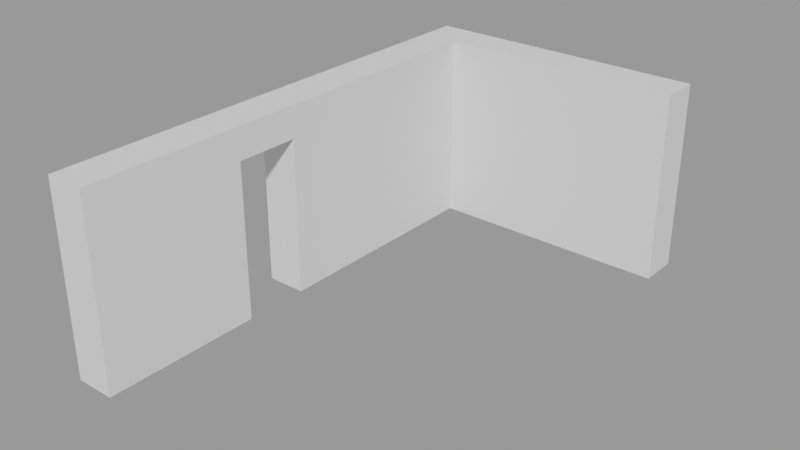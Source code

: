 # Source: UG_Wall05.blend  (saved by Blender 3.1.7; exported with 4.5.12 LTS)
import bpy
from mathutils import Matrix  # noqa: F401  (used for matrix-valued properties, if any)

bpy.ops.wm.read_factory_settings(use_empty=True)
scene = bpy.context.scene
scene.name = 'MainScene'

# ---- collections
col_underground = bpy.data.collections.new('Underground'); scene.collection.children.link(col_underground)
col_walls = bpy.data.collections.new('Walls'); col_underground.children.link(col_walls)

# ---- meshes
me_cube_012 = bpy.data.meshes.new('Cube.012')
me_cube_012.from_pydata([(22.85, -2.901, 1.2), (22.85, -2.901, -1.2), (25.25, -2.901, 1.2), (25.25, -2.901, -1.2), (22.85, 2.894, 1.2), (22.85, 2.894, -1.2), (25.25, 2.894, 1.2), (25.25, 2.894, -1.2), (22.85, 3.394, 1.2), (22.85, 3.394, -1.2), (25.25, 3.394, 1.2), (25.25, 3.394, -1.2), (40.08, 2.894, 1.2), (40.08, 2.894, -1.2), (40.08, 3.394, 1.2), (40.08, 3.394, -1.2), (25.25, -0.8905, -1.2), (25.25, -0.07347, -1.2), (25.25, -0.8905, 0.795), (25.25, -0.07347, 0.795), (22.85, -0.07347, 0.795), (22.85, -0.8905, 0.795), (22.85, -0.8905, -1.2), (22.85, -0.07347, -1.2)], [], [(7, 6, 2, 3, 16, 18, 19, 17), (4, 6, 10, 8), (1, 0, 4, 5, 23, 20, 21, 22), (0, 2, 6, 4), (23, 5, 7, 17), (3, 1, 22, 16), (1, 3, 2, 0), (9, 8, 10, 11), (5, 4, 8, 9), (7, 5, 9, 11), (11, 10, 14, 15), (12, 13, 15, 14), (6, 7, 13, 12), (10, 6, 12, 14), (7, 11, 15, 13), (17, 19, 20, 23), (21, 18, 16, 22), (20, 19, 18, 21)])
_uv = me_cube_012.uv_layers.new(name='UVMap')
_uv.uv.foreach_set('vector', [0.375, 0.04021, 0.625, 0.04021, 0.625, 0.04021, 0.375, 0.04021, 0.375, 0.04021, 0.5828, 0.04021, 0.5828, 0.04021, 0.375, 0.04021, 0.625, 0.04021, 0.625, 0.04021, 0.625, 0.04021, 0.625, 0.04021, 0.375, 0.04021, 0.625, 0.04021, 0.625, 0.04021, 0.375, 0.04021, 0.375, 0.04021, 0.5828, 0.04021, 0.5828, 0.04021, 0.375, 0.04021, 0.625, 0.04021, 0.625, 0.04021, 0.625, 0.04021, 0.625, 0.04021, 0.375, 0.04021, 0.375, 0.04021, 0.375, 0.04021, 0.375, 0.04021, 0.375, 0.04021, 0.375, 0.04021, 0.375, 0.04021, 0.375, 0.04021, 0.375, 0.04021, 0.375, 0.04021, 0.625, 0.04021, 0.625, 0.04021, 0.375, 0.04021, 0.625, 0.04021, 0.625, 0.04021, 0.375, 0.04021, 0.375, 0.04021, 0.625, 0.04021, 0.625, 0.04021, 0.375, 0.04021, 0.375, 0.04021, 0.375, 0.04021, 0.375, 0.04021, 0.375, 0.04021, 0.375, 0.04021, 0.625, 0.04021, 0.625, 0.04021, 0.375, 0.04021, 0.625, 0.04021, 0.375, 0.04021, 0.375, 0.04021, 0.625, 0.04021, 0.625, 0.04021, 0.375, 0.04021, 0.375, 0.04021, 0.625, 0.04021, 0.625, 0.04021, 0.625, 0.04021, 0.625, 0.04021, 0.625, 0.04021, 0.375, 0.04021, 0.375, 0.04021, 0.375, 0.04021, 0.375, 0.04021, 0.3826, 0.4262, 0.625, 0.4262, 0.625, 0.3112, 0.3826, 0.3112, 0.625, 0.9388, 0.625, 0.8238, 0.3826, 0.8238, 0.3826, 0.9388, 0.8138, 0.5, 0.6988, 0.5, 0.6988, 0.75, 0.8138, 0.75])
me_cube_012.use_remesh_fix_poles = True
me_cube_012.use_remesh_preserve_attributes = False
me_cube_012.update()

# ---- objects
ob_wall05 = bpy.data.objects.new('Wall05', me_cube_012)

# ---- transforms, parenting, visibility, modifiers, constraints
ob_wall05.location = (-2.399, 6.406, -1.7)
ob_wall05.scale = (0.2083, 1.0, 1.0)

# ---- collection membership
col_walls.objects.link(ob_wall05)

# ---- scene / render settings (as saved in the file)
scene.frame_start = 1; scene.frame_end = 200; scene.frame_set(0)
scene.render.engine = 'BLENDER_EEVEE_NEXT'
scene.render.image_settings.exr_codec = 'NONE'
scene.render.film_transparent = True
scene.render.simplify_subdivision_render = 0
scene.render.simplify_child_particles_render = 0.0
scene.cycles.sampling_pattern = 'TABULATED_SOBOL'
scene.cycles.use_light_tree = False
scene.eevee.taa_render_samples = 32
scene.eevee.use_gtao = True
scene.eevee.gtao_quality = 1.0
scene.eevee.gtao_distance = 0.8
scene.eevee.fast_gi_quality = 1.0
scene.eevee.use_raytracing = True
scene.view_settings.look = 'Medium Contrast'
scene.view_settings.view_transform = 'Filmic'
bpy.context.view_layer.update()

# ---- added for rendering (the .blend has no active camera and no usable light): camera, sun + grey world if the file has none
cam_auto = bpy.data.cameras.new('AutoCamera')
cam_auto.lens = 50.0
cam_auto.sensor_width = 36.0
cam_auto.clip_end = 1000.0
ob_auto_camera = bpy.data.objects.new('AutoCamera', cam_auto)
scene.collection.objects.link(ob_auto_camera)
ob_auto_camera.location = (11.2191, -1.82273, 3.95032)
ob_auto_camera.rotation_euler = (1.09748, -7.21219e-08, 0.694738)
scene.camera = ob_auto_camera
light_auto_sun = bpy.data.lights.new('AutoSun', 'SUN')
light_auto_sun.energy = 3.0
light_auto_sun.angle = 0.0523599
ob_auto_sun = bpy.data.objects.new('AutoSun', light_auto_sun)
scene.collection.objects.link(ob_auto_sun)
ob_auto_sun.rotation_euler = (0.872665, 0.174533, 0.523599)
if scene.world is None:
    world_auto = bpy.data.worlds.new('AutoWorld')
    world_auto.color = (0.3, 0.3, 0.3)
    scene.world = world_auto
bpy.context.view_layer.update()
